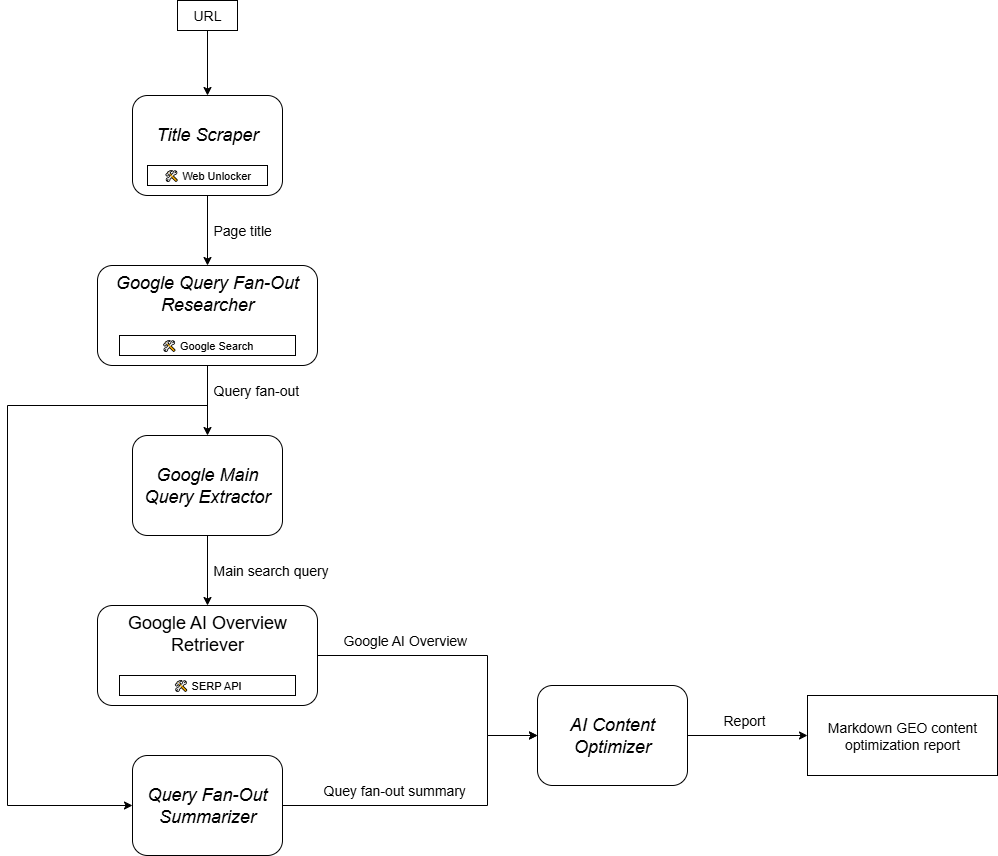

The diagram above was exported from draw.io. Its source (the exported page's mxGraphModel, read from the mxfile embedded in the PNG):
<mxGraphModel dx="2276" dy="761" grid="1" gridSize="10" guides="1" tooltips="1" connect="1" arrows="1" fold="1" page="1" pageScale="1" pageWidth="850" pageHeight="1100" math="0" shadow="0">
  <root>
    <mxCell id="0" />
    <mxCell id="1" parent="0" />
    <mxCell id="JS6A3F2QN45-l1n4ZWA--12" value="" style="edgeStyle=orthogonalEdgeStyle;rounded=0;orthogonalLoop=1;jettySize=auto;html=1;entryX=0.5;entryY=0;entryDx=0;entryDy=0;" parent="1" source="JS6A3F2QN45-l1n4ZWA--2" target="JS6A3F2QN45-l1n4ZWA--34" edge="1">
      <mxGeometry relative="1" as="geometry">
        <mxPoint x="120" y="690" as="targetPoint" />
      </mxGeometry>
    </mxCell>
    <mxCell id="JS6A3F2QN45-l1n4ZWA--2" value="&lt;span class=&quot;author-d-1gg9uz65z1iz85zgdz68zmqkz84zo2qowz82z5mwnz73zz77z4z80z0z66zz89zx2cfz67zz74zv9z70zpz71zcz83z6z77zaz72zl5&quot;&gt;&lt;i&gt;&lt;font style=&quot;font-size: 18px;&quot;&gt;Google Main Query Extractor&lt;/font&gt;&lt;/i&gt;&lt;/span&gt;" style="rounded=1;whiteSpace=wrap;html=1;fontSize=14;" parent="1" vertex="1">
      <mxGeometry x="45" y="530" width="150" height="100" as="geometry" />
    </mxCell>
    <mxCell id="JS6A3F2QN45-l1n4ZWA--40" style="edgeStyle=orthogonalEdgeStyle;rounded=0;orthogonalLoop=1;jettySize=auto;html=1;exitX=1;exitY=0.5;exitDx=0;exitDy=0;entryX=0;entryY=0.5;entryDx=0;entryDy=0;" parent="1" source="JS6A3F2QN45-l1n4ZWA--4" target="JS6A3F2QN45-l1n4ZWA--38" edge="1">
      <mxGeometry relative="1" as="geometry" />
    </mxCell>
    <mxCell id="JS6A3F2QN45-l1n4ZWA--4" value="&lt;span class=&quot;author-d-1gg9uz65z1iz85zgdz68zmqkz84zo2qowz82z5mwnz73zz77z4z80z0z66zz89zx2cfz67zz74zv9z70zpz71zcz83z6z77zaz72zl5&quot;&gt;&lt;i&gt;AI Content Optimizer&lt;/i&gt;&lt;/span&gt;" style="rounded=1;whiteSpace=wrap;html=1;fontSize=18;" parent="1" vertex="1">
      <mxGeometry x="450" y="780" width="150" height="100" as="geometry" />
    </mxCell>
    <mxCell id="JS6A3F2QN45-l1n4ZWA--44" style="edgeStyle=orthogonalEdgeStyle;rounded=0;orthogonalLoop=1;jettySize=auto;html=1;exitX=1;exitY=0.5;exitDx=0;exitDy=0;entryX=0;entryY=0.5;entryDx=0;entryDy=0;" parent="1" source="JS6A3F2QN45-l1n4ZWA--5" target="JS6A3F2QN45-l1n4ZWA--4" edge="1">
      <mxGeometry relative="1" as="geometry">
        <Array as="points">
          <mxPoint x="400" y="900" />
          <mxPoint x="400" y="830" />
        </Array>
      </mxGeometry>
    </mxCell>
    <mxCell id="JS6A3F2QN45-l1n4ZWA--5" value="&lt;span class=&quot;author-d-1gg9uz65z1iz85zgdz68zmqkz84zo2qowz82z5mwnz73zz77z4z80z0z66zz89zx2cfz67zz74zv9z70zpz71zcz83z6z77zaz72zl5&quot;&gt;&lt;i&gt;&lt;font&gt;Query Fan-Out Summarizer&lt;/font&gt;&lt;/i&gt;&lt;/span&gt;" style="rounded=1;whiteSpace=wrap;html=1;fontSize=18;" parent="1" vertex="1">
      <mxGeometry x="45" y="850" width="150" height="100" as="geometry" />
    </mxCell>
    <mxCell id="JS6A3F2QN45-l1n4ZWA--8" value="" style="edgeStyle=orthogonalEdgeStyle;rounded=0;orthogonalLoop=1;jettySize=auto;html=1;" parent="1" source="JS6A3F2QN45-l1n4ZWA--7" target="JS6A3F2QN45-l1n4ZWA--1" edge="1">
      <mxGeometry relative="1" as="geometry" />
    </mxCell>
    <mxCell id="JS6A3F2QN45-l1n4ZWA--7" value="URL" style="rounded=0;whiteSpace=wrap;html=1;fontSize=14;" parent="1" vertex="1">
      <mxGeometry x="90" y="95" width="60" height="30" as="geometry" />
    </mxCell>
    <mxCell id="JS6A3F2QN45-l1n4ZWA--17" value="" style="group;verticalAlign=top;" parent="1" vertex="1" connectable="0">
      <mxGeometry x="45" y="190" width="150" height="100" as="geometry" />
    </mxCell>
    <mxCell id="JS6A3F2QN45-l1n4ZWA--1" value="&lt;font style=&quot;font-size: 18px;&quot;&gt;&lt;i&gt;&lt;br&gt;Title Scraper&lt;/i&gt;&lt;/font&gt;" style="rounded=1;whiteSpace=wrap;html=1;fontSize=14;horizontal=1;verticalAlign=top;" parent="JS6A3F2QN45-l1n4ZWA--17" vertex="1">
      <mxGeometry width="150" height="100" as="geometry" />
    </mxCell>
    <mxCell id="JS6A3F2QN45-l1n4ZWA--16" value="🛠 Web Unlocker" style="rounded=0;whiteSpace=wrap;html=1;fontSize=11;" parent="JS6A3F2QN45-l1n4ZWA--17" vertex="1">
      <mxGeometry x="15" y="70" width="120" height="20" as="geometry" />
    </mxCell>
    <mxCell id="JS6A3F2QN45-l1n4ZWA--18" style="edgeStyle=orthogonalEdgeStyle;rounded=0;orthogonalLoop=1;jettySize=auto;html=1;exitX=0.5;exitY=1;exitDx=0;exitDy=0;entryX=0.5;entryY=0;entryDx=0;entryDy=0;" parent="1" source="JS6A3F2QN45-l1n4ZWA--1" target="JS6A3F2QN45-l1n4ZWA--25" edge="1">
      <mxGeometry relative="1" as="geometry" />
    </mxCell>
    <mxCell id="JS6A3F2QN45-l1n4ZWA--19" value="Page title" style="text;strokeColor=none;fillColor=none;align=left;verticalAlign=middle;spacingLeft=4;spacingRight=4;overflow=hidden;points=[[0,0.5],[1,0.5]];portConstraint=eastwest;rotatable=0;whiteSpace=wrap;html=1;fontSize=14;" parent="1" vertex="1">
      <mxGeometry x="120" y="310" width="80" height="30" as="geometry" />
    </mxCell>
    <mxCell id="JS6A3F2QN45-l1n4ZWA--24" value="" style="group;verticalAlign=bottom;" parent="1" vertex="1" connectable="0">
      <mxGeometry x="10" y="360" width="220" height="100" as="geometry" />
    </mxCell>
    <mxCell id="JS6A3F2QN45-l1n4ZWA--25" value="&lt;font style=&quot;&quot;&gt;&lt;span style=&quot;font-size: 18px;&quot;&gt;&lt;i&gt;Google Query Fan-Out Researcher&lt;/i&gt;&lt;/span&gt;&lt;/font&gt;" style="rounded=1;whiteSpace=wrap;html=1;fontSize=14;verticalAlign=top;" parent="JS6A3F2QN45-l1n4ZWA--24" vertex="1">
      <mxGeometry width="219.99999999999997" height="100.00000000000003" as="geometry" />
    </mxCell>
    <mxCell id="JS6A3F2QN45-l1n4ZWA--26" value="🛠 Google Search" style="rounded=0;whiteSpace=wrap;html=1;fontSize=11;" parent="JS6A3F2QN45-l1n4ZWA--24" vertex="1">
      <mxGeometry x="22" y="70.00000000000004" width="176" height="20" as="geometry" />
    </mxCell>
    <mxCell id="JS6A3F2QN45-l1n4ZWA--28" style="edgeStyle=orthogonalEdgeStyle;rounded=0;orthogonalLoop=1;jettySize=auto;html=1;exitX=0.5;exitY=1;exitDx=0;exitDy=0;entryX=0.5;entryY=0;entryDx=0;entryDy=0;" parent="1" source="JS6A3F2QN45-l1n4ZWA--25" target="JS6A3F2QN45-l1n4ZWA--2" edge="1">
      <mxGeometry relative="1" as="geometry" />
    </mxCell>
    <mxCell id="JS6A3F2QN45-l1n4ZWA--48" style="edgeStyle=orthogonalEdgeStyle;rounded=0;orthogonalLoop=1;jettySize=auto;html=1;exitX=0;exitY=0.5;exitDx=0;exitDy=0;entryX=0;entryY=0.5;entryDx=0;entryDy=0;" parent="1" source="JS6A3F2QN45-l1n4ZWA--29" target="JS6A3F2QN45-l1n4ZWA--5" edge="1">
      <mxGeometry relative="1" as="geometry">
        <Array as="points">
          <mxPoint x="120" y="500" />
          <mxPoint x="-80" y="500" />
          <mxPoint x="-80" y="900" />
        </Array>
      </mxGeometry>
    </mxCell>
    <mxCell id="JS6A3F2QN45-l1n4ZWA--29" value="Query fan-out" style="text;strokeColor=none;fillColor=none;align=left;verticalAlign=middle;spacingLeft=4;spacingRight=4;overflow=hidden;points=[[0,0.5],[1,0.5]];portConstraint=eastwest;rotatable=0;whiteSpace=wrap;html=1;fontSize=14;" parent="1" vertex="1">
      <mxGeometry x="120" y="470" width="110" height="30" as="geometry" />
    </mxCell>
    <mxCell id="JS6A3F2QN45-l1n4ZWA--32" value="Main search query" style="text;strokeColor=none;fillColor=none;align=left;verticalAlign=middle;spacingLeft=4;spacingRight=4;overflow=hidden;points=[[0,0.5],[1,0.5]];portConstraint=eastwest;rotatable=0;whiteSpace=wrap;html=1;fontSize=14;" parent="1" vertex="1">
      <mxGeometry x="120" y="650" width="150" height="30" as="geometry" />
    </mxCell>
    <mxCell id="JS6A3F2QN45-l1n4ZWA--33" value="" style="group;verticalAlign=bottom;" parent="1" vertex="1" connectable="0">
      <mxGeometry x="10" y="700" width="220" height="100" as="geometry" />
    </mxCell>
    <mxCell id="JS6A3F2QN45-l1n4ZWA--34" value="&lt;font style=&quot;font-size: 18px;&quot;&gt;Google AI Overview Retriever&lt;/font&gt;" style="rounded=1;whiteSpace=wrap;html=1;fontSize=14;verticalAlign=top;" parent="JS6A3F2QN45-l1n4ZWA--33" vertex="1">
      <mxGeometry width="219.99999999999997" height="100.00000000000003" as="geometry" />
    </mxCell>
    <mxCell id="JS6A3F2QN45-l1n4ZWA--35" value="🛠 SERP API" style="rounded=0;whiteSpace=wrap;html=1;fontSize=11;" parent="JS6A3F2QN45-l1n4ZWA--33" vertex="1">
      <mxGeometry x="22" y="70.00000000000004" width="176" height="20" as="geometry" />
    </mxCell>
    <mxCell id="JS6A3F2QN45-l1n4ZWA--38" value="Markdown GEO content optimization report" style="rounded=0;whiteSpace=wrap;html=1;fontSize=14;" parent="1" vertex="1">
      <mxGeometry x="720" y="790" width="190" height="80" as="geometry" />
    </mxCell>
    <mxCell id="JS6A3F2QN45-l1n4ZWA--41" value="Report" style="text;strokeColor=none;fillColor=none;align=left;verticalAlign=middle;spacingLeft=4;spacingRight=4;overflow=hidden;points=[[0,0.5],[1,0.5]];portConstraint=eastwest;rotatable=0;whiteSpace=wrap;html=1;fontSize=14;" parent="1" vertex="1">
      <mxGeometry x="630" y="800" width="150" height="30" as="geometry" />
    </mxCell>
    <mxCell id="JS6A3F2QN45-l1n4ZWA--42" style="edgeStyle=orthogonalEdgeStyle;rounded=0;orthogonalLoop=1;jettySize=auto;html=1;exitX=1;exitY=0.5;exitDx=0;exitDy=0;entryX=0;entryY=0.5;entryDx=0;entryDy=0;" parent="1" source="JS6A3F2QN45-l1n4ZWA--34" target="JS6A3F2QN45-l1n4ZWA--4" edge="1">
      <mxGeometry relative="1" as="geometry">
        <Array as="points">
          <mxPoint x="400" y="750" />
          <mxPoint x="400" y="830" />
        </Array>
      </mxGeometry>
    </mxCell>
    <mxCell id="JS6A3F2QN45-l1n4ZWA--45" value="Quey fan-out summary" style="text;strokeColor=none;fillColor=none;align=left;verticalAlign=middle;spacingLeft=4;spacingRight=4;overflow=hidden;points=[[0,0.5],[1,0.5]];portConstraint=eastwest;rotatable=0;whiteSpace=wrap;html=1;fontSize=14;" parent="1" vertex="1">
      <mxGeometry x="230" y="870" width="170" height="30" as="geometry" />
    </mxCell>
    <mxCell id="JS6A3F2QN45-l1n4ZWA--46" value="Google AI Overview" style="text;strokeColor=none;fillColor=none;align=left;verticalAlign=middle;spacingLeft=4;spacingRight=4;overflow=hidden;points=[[0,0.5],[1,0.5]];portConstraint=eastwest;rotatable=0;whiteSpace=wrap;html=1;fontSize=14;" parent="1" vertex="1">
      <mxGeometry x="250" y="720" width="150" height="30" as="geometry" />
    </mxCell>
  </root>
</mxGraphModel>